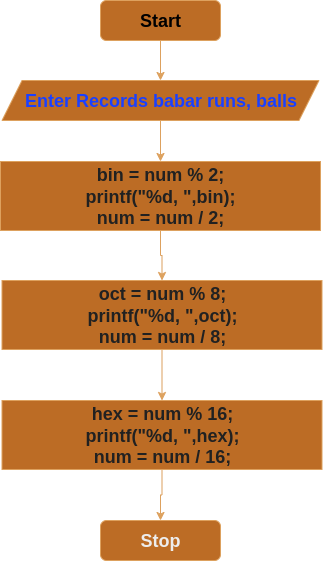

The diagram above was exported from draw.io. Its source (the exported page's mxGraphModel, read from the mxfile embedded in the PNG):
<mxGraphModel dx="997" dy="1139" grid="1" gridSize="10" guides="1" tooltips="1" connect="1" arrows="1" fold="1" page="1" pageScale="1" pageWidth="850" pageHeight="1100" math="0" shadow="0">
  <root>
    <mxCell id="0" />
    <mxCell id="1" parent="0" />
    <mxCell id="e-Fik2A3nlB7n1WrTeOY-24" value="" style="edgeStyle=orthogonalEdgeStyle;rounded=0;orthogonalLoop=1;jettySize=auto;html=1;strokeColor=#DDA15E;fontColor=default;fillColor=#BC6C25;labelBackgroundColor=none;" edge="1" parent="1" source="e-Fik2A3nlB7n1WrTeOY-25" target="e-Fik2A3nlB7n1WrTeOY-27">
      <mxGeometry relative="1" as="geometry" />
    </mxCell>
    <mxCell id="e-Fik2A3nlB7n1WrTeOY-25" value="&lt;b style=&quot;color: rgb(0, 0, 0); font-size: 18px;&quot;&gt;Start&lt;/b&gt;" style="rounded=1;whiteSpace=wrap;html=1;labelBackgroundColor=none;fillColor=#BC6C25;strokeColor=#DDA15E;fontColor=#FEFAE0;" vertex="1" parent="1">
      <mxGeometry x="365" y="160" width="120" height="40" as="geometry" />
    </mxCell>
    <mxCell id="e-Fik2A3nlB7n1WrTeOY-26" style="edgeStyle=orthogonalEdgeStyle;rounded=0;orthogonalLoop=1;jettySize=auto;html=1;entryX=0.5;entryY=0;entryDx=0;entryDy=0;strokeColor=#DDA15E;fontColor=#FEFAE0;fillColor=#BC6C25;" edge="1" parent="1" source="e-Fik2A3nlB7n1WrTeOY-27" target="e-Fik2A3nlB7n1WrTeOY-29">
      <mxGeometry relative="1" as="geometry" />
    </mxCell>
    <mxCell id="e-Fik2A3nlB7n1WrTeOY-27" value="&lt;font style=&quot;color: light-dark(rgb(26, 64, 255), rgb(0, 0, 0)); font-size: 18px;&quot;&gt;&lt;b&gt;Enter Records babar runs, balls&lt;/b&gt;&lt;/font&gt;" style="shape=parallelogram;perimeter=parallelogramPerimeter;whiteSpace=wrap;html=1;fixedSize=1;labelBackgroundColor=none;fillColor=#BC6C25;strokeColor=#DDA15E;fontColor=#FEFAE0;" vertex="1" parent="1">
      <mxGeometry x="266.5" y="240" width="317" height="40" as="geometry" />
    </mxCell>
    <mxCell id="e-Fik2A3nlB7n1WrTeOY-41" value="" style="edgeStyle=orthogonalEdgeStyle;rounded=0;orthogonalLoop=1;jettySize=auto;html=1;strokeColor=#DDA15E;fontColor=#FEFAE0;fillColor=#BC6C25;" edge="1" parent="1" source="e-Fik2A3nlB7n1WrTeOY-29" target="e-Fik2A3nlB7n1WrTeOY-39">
      <mxGeometry relative="1" as="geometry" />
    </mxCell>
    <mxCell id="e-Fik2A3nlB7n1WrTeOY-29" value="&lt;div&gt;&lt;font color=&quot;#212121&quot;&gt;&lt;span style=&quot;font-size: 18px;&quot;&gt;&lt;b&gt;bin = num % 2;&lt;/b&gt;&lt;/span&gt;&lt;/font&gt;&lt;/div&gt;&lt;div&gt;&lt;font color=&quot;#212121&quot;&gt;&lt;span style=&quot;font-size: 18px;&quot;&gt;&lt;b&gt;printf(&quot;%d, &quot;,bin);&lt;/b&gt;&lt;/span&gt;&lt;/font&gt;&lt;/div&gt;&lt;div&gt;&lt;font color=&quot;#212121&quot;&gt;&lt;span style=&quot;font-size: 18px;&quot;&gt;&lt;b&gt;num = num / 2;&lt;/b&gt;&lt;/span&gt;&lt;/font&gt;&lt;/div&gt;" style="rounded=0;whiteSpace=wrap;html=1;labelBackgroundColor=none;fillColor=#BC6C25;strokeColor=#DDA15E;fontColor=#FEFAE0;" vertex="1" parent="1">
      <mxGeometry x="265" y="321" width="320" height="69" as="geometry" />
    </mxCell>
    <mxCell id="e-Fik2A3nlB7n1WrTeOY-38" value="&lt;font color=&quot;#ededed&quot;&gt;&lt;span style=&quot;font-size: 18px;&quot;&gt;&lt;b&gt;Stop&lt;/b&gt;&lt;/span&gt;&lt;/font&gt;" style="rounded=1;whiteSpace=wrap;html=1;labelBackgroundColor=none;fillColor=#BC6C25;strokeColor=#DDA15E;fontColor=#FEFAE0;" vertex="1" parent="1">
      <mxGeometry x="365" y="680" width="120" height="40" as="geometry" />
    </mxCell>
    <mxCell id="e-Fik2A3nlB7n1WrTeOY-42" value="" style="edgeStyle=orthogonalEdgeStyle;rounded=0;orthogonalLoop=1;jettySize=auto;html=1;strokeColor=#DDA15E;fontColor=#FEFAE0;fillColor=#BC6C25;" edge="1" parent="1" source="e-Fik2A3nlB7n1WrTeOY-39" target="e-Fik2A3nlB7n1WrTeOY-40">
      <mxGeometry relative="1" as="geometry" />
    </mxCell>
    <mxCell id="e-Fik2A3nlB7n1WrTeOY-39" value="&lt;div&gt;&lt;font color=&quot;#212121&quot;&gt;&lt;span style=&quot;font-size: 18px;&quot;&gt;&lt;b&gt;oct = num % 8;&lt;/b&gt;&lt;/span&gt;&lt;/font&gt;&lt;/div&gt;&lt;div&gt;&lt;font color=&quot;#212121&quot;&gt;&lt;span style=&quot;font-size: 18px;&quot;&gt;&lt;b&gt;printf(&quot;%d, &quot;,oct);&lt;/b&gt;&lt;/span&gt;&lt;/font&gt;&lt;/div&gt;&lt;div&gt;&lt;font color=&quot;#212121&quot;&gt;&lt;span style=&quot;font-size: 18px;&quot;&gt;&lt;b&gt;num = num / 8;&lt;/b&gt;&lt;/span&gt;&lt;/font&gt;&lt;/div&gt;" style="rounded=0;whiteSpace=wrap;html=1;labelBackgroundColor=none;fillColor=#BC6C25;strokeColor=#DDA15E;fontColor=#FEFAE0;" vertex="1" parent="1">
      <mxGeometry x="266.5" y="440" width="320" height="69" as="geometry" />
    </mxCell>
    <mxCell id="e-Fik2A3nlB7n1WrTeOY-43" value="" style="edgeStyle=orthogonalEdgeStyle;rounded=0;orthogonalLoop=1;jettySize=auto;html=1;strokeColor=#DDA15E;fontColor=#FEFAE0;fillColor=#BC6C25;" edge="1" parent="1" source="e-Fik2A3nlB7n1WrTeOY-40" target="e-Fik2A3nlB7n1WrTeOY-38">
      <mxGeometry relative="1" as="geometry" />
    </mxCell>
    <mxCell id="e-Fik2A3nlB7n1WrTeOY-40" value="&lt;div&gt;&lt;font color=&quot;#212121&quot;&gt;&lt;span style=&quot;font-size: 18px;&quot;&gt;&lt;b&gt;hex = num % 16;&lt;/b&gt;&lt;/span&gt;&lt;/font&gt;&lt;/div&gt;&lt;div&gt;&lt;font color=&quot;#212121&quot;&gt;&lt;span style=&quot;font-size: 18px;&quot;&gt;&lt;b&gt;printf(&quot;%d, &quot;,hex);&lt;/b&gt;&lt;/span&gt;&lt;/font&gt;&lt;/div&gt;&lt;div&gt;&lt;font color=&quot;#212121&quot;&gt;&lt;span style=&quot;font-size: 18px;&quot;&gt;&lt;b&gt;num = num / 16;&lt;/b&gt;&lt;/span&gt;&lt;/font&gt;&lt;/div&gt;" style="rounded=0;whiteSpace=wrap;html=1;labelBackgroundColor=none;fillColor=#BC6C25;strokeColor=#DDA15E;fontColor=#FEFAE0;" vertex="1" parent="1">
      <mxGeometry x="266.5" y="560" width="320" height="69" as="geometry" />
    </mxCell>
  </root>
</mxGraphModel>